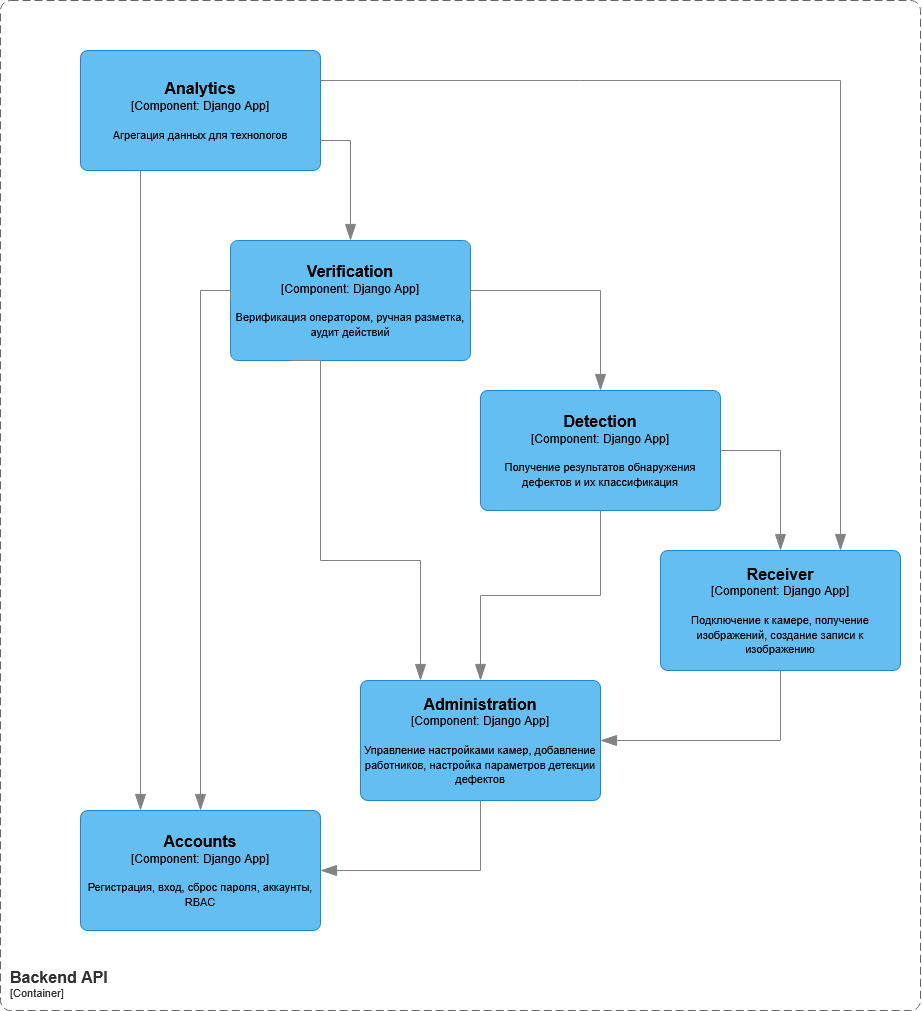

The diagram above was exported from draw.io. Its source (the exported page's mxGraphModel, read from the mxfile embedded in the PNG):
<mxGraphModel dx="2265" dy="903" grid="1" gridSize="10" guides="1" tooltips="1" connect="1" arrows="1" fold="1" page="1" pageScale="1" pageWidth="827" pageHeight="1169" math="0" shadow="0">
  <root>
    <mxCell id="0" />
    <mxCell id="1" parent="0" />
    <object placeholders="1" c4Name="Analytics" c4Type="Component" c4Technology="Django App" c4Description="Агрегация данных для технологов" label="&lt;font style=&quot;font-size: 16px&quot;&gt;&lt;b&gt;%c4Name%&lt;/b&gt;&lt;/font&gt;&lt;div&gt;[%c4Type%: %c4Technology%]&lt;/div&gt;&lt;br&gt;&lt;div&gt;&lt;font style=&quot;font-size: 11px&quot;&gt;%c4Description%&lt;/font&gt;&lt;/div&gt;" id="XOcTi8xMKtMjoSp-EkLn-1">
      <mxCell parent="1" style="rounded=1;whiteSpace=wrap;html=1;labelBackgroundColor=none;fillColor=#63BEF2;fontColor=#000000;align=center;arcSize=6;strokeColor=#2086C9;metaEdit=1;resizable=0;points=[[0.25,0,0],[0.5,0,0],[0.75,0,0],[1,0.25,0],[1,0.5,0],[1,0.75,0],[0.75,1,0],[0.5,1,0],[0.25,1,0],[0,0.75,0],[0,0.5,0],[0,0.25,0]];" vertex="1">
        <mxGeometry height="120" width="240" x="40" y="160" as="geometry" />
      </mxCell>
    </object>
    <object placeholders="1" c4Name="Detection" c4Type="Component" c4Technology="Django App" c4Description="Получение результатов обнаружения дефектов и их классификация" label="&lt;font style=&quot;font-size: 16px&quot;&gt;&lt;b&gt;%c4Name%&lt;/b&gt;&lt;/font&gt;&lt;div&gt;[%c4Type%: %c4Technology%]&lt;/div&gt;&lt;br&gt;&lt;div&gt;&lt;font style=&quot;font-size: 11px&quot;&gt;%c4Description%&lt;/font&gt;&lt;/div&gt;" id="XOcTi8xMKtMjoSp-EkLn-2">
      <mxCell parent="1" style="rounded=1;whiteSpace=wrap;html=1;labelBackgroundColor=none;fillColor=#63BEF2;fontColor=#000000;align=center;arcSize=6;strokeColor=#2086C9;metaEdit=1;resizable=0;points=[[0.25,0,0],[0.5,0,0],[0.75,0,0],[1,0.25,0],[1,0.5,0],[1,0.75,0],[0.75,1,0],[0.5,1,0],[0.25,1,0],[0,0.75,0],[0,0.5,0],[0,0.25,0]];" vertex="1">
        <mxGeometry height="120" width="240" x="440" y="500" as="geometry" />
      </mxCell>
    </object>
    <object placeholders="1" c4Name="Administration" c4Type="Component" c4Technology="Django App" c4Description="Управление настройками камер, добавление работников, настройка параметров детекции дефектов" label="&lt;font style=&quot;font-size: 16px&quot;&gt;&lt;b&gt;%c4Name%&lt;/b&gt;&lt;/font&gt;&lt;div&gt;[%c4Type%: %c4Technology%]&lt;/div&gt;&lt;br&gt;&lt;div&gt;&lt;font style=&quot;font-size: 11px&quot;&gt;%c4Description%&lt;/font&gt;&lt;/div&gt;" id="XOcTi8xMKtMjoSp-EkLn-3">
      <mxCell parent="1" style="rounded=1;whiteSpace=wrap;html=1;labelBackgroundColor=none;fillColor=#63BEF2;fontColor=#000000;align=center;arcSize=6;strokeColor=#2086C9;metaEdit=1;resizable=0;points=[[0.25,0,0],[0.5,0,0],[0.75,0,0],[1,0.25,0],[1,0.5,0],[1,0.75,0],[0.75,1,0],[0.5,1,0],[0.25,1,0],[0,0.75,0],[0,0.5,0],[0,0.25,0]];" vertex="1">
        <mxGeometry height="120" width="240" x="320" y="790" as="geometry" />
      </mxCell>
    </object>
    <object placeholders="1" c4Name="Receiver" c4Type="Component" c4Technology="Django App" c4Description="Подключение к камере, получение изображений, создание записи к изображению" label="&lt;font style=&quot;font-size: 16px&quot;&gt;&lt;b&gt;%c4Name%&lt;/b&gt;&lt;/font&gt;&lt;div&gt;[%c4Type%: %c4Technology%]&lt;/div&gt;&lt;br&gt;&lt;div&gt;&lt;font style=&quot;font-size: 11px&quot;&gt;%c4Description%&lt;/font&gt;&lt;/div&gt;" id="XOcTi8xMKtMjoSp-EkLn-4">
      <mxCell parent="1" style="rounded=1;whiteSpace=wrap;html=1;labelBackgroundColor=none;fillColor=#63BEF2;fontColor=#000000;align=center;arcSize=6;strokeColor=#2086C9;metaEdit=1;resizable=0;points=[[0.25,0,0],[0.5,0,0],[0.75,0,0],[1,0.25,0],[1,0.5,0],[1,0.75,0],[0.75,1,0],[0.5,1,0],[0.25,1,0],[0,0.75,0],[0,0.5,0],[0,0.25,0]];" vertex="1">
        <mxGeometry height="120" width="240" x="620" y="660" as="geometry" />
      </mxCell>
    </object>
    <object placeholders="1" c4Name="Accounts" c4Type="Component" c4Technology="Django App" c4Description="Регистрация, вход, сброс пароля, аккаунты, RBAC" label="&lt;font style=&quot;font-size: 16px&quot;&gt;&lt;b&gt;%c4Name%&lt;/b&gt;&lt;/font&gt;&lt;div&gt;[%c4Type%: %c4Technology%]&lt;/div&gt;&lt;br&gt;&lt;div&gt;&lt;font style=&quot;font-size: 11px&quot;&gt;%c4Description%&lt;/font&gt;&lt;/div&gt;" id="XOcTi8xMKtMjoSp-EkLn-5">
      <mxCell parent="1" style="rounded=1;whiteSpace=wrap;html=1;labelBackgroundColor=none;fillColor=#63BEF2;fontColor=#000000;align=center;arcSize=6;strokeColor=#2086C9;metaEdit=1;resizable=0;points=[[0.25,0,0],[0.5,0,0],[0.75,0,0],[1,0.25,0],[1,0.5,0],[1,0.75,0],[0.75,1,0],[0.5,1,0],[0.25,1,0],[0,0.75,0],[0,0.5,0],[0,0.25,0]];" vertex="1">
        <mxGeometry height="120" width="240" x="40" y="920" as="geometry" />
      </mxCell>
    </object>
    <object placeholders="1" c4Name="Backend API" c4Type="ContainerScopeBoundary" c4Application="Container" label="&lt;font style=&quot;font-size: 16px&quot;&gt;&lt;b&gt;&lt;div style=&quot;text-align: left&quot;&gt;%c4Name%&lt;/div&gt;&lt;/b&gt;&lt;/font&gt;&lt;div style=&quot;text-align: left&quot;&gt;[%c4Application%]&lt;/div&gt;" id="XOcTi8xMKtMjoSp-EkLn-6">
      <mxCell parent="1" style="rounded=1;fontSize=11;whiteSpace=wrap;html=1;dashed=1;arcSize=20;fillColor=none;strokeColor=#666666;fontColor=#333333;labelBackgroundColor=none;align=left;verticalAlign=bottom;labelBorderColor=none;spacingTop=0;spacing=10;dashPattern=8 4;metaEdit=1;rotatable=0;perimeter=rectanglePerimeter;noLabel=0;labelPadding=0;allowArrows=0;connectable=0;expand=0;recursiveResize=0;editable=1;pointerEvents=0;absoluteArcSize=1;points=[[0.25,0,0],[0.5,0,0],[0.75,0,0],[1,0.25,0],[1,0.5,0],[1,0.75,0],[0.75,1,0],[0.5,1,0],[0.25,1,0],[0,0.75,0],[0,0.5,0],[0,0.25,0]];" vertex="1">
        <mxGeometry height="1010" width="920" x="-40" y="110" as="geometry" />
      </mxCell>
    </object>
    <object placeholders="1" c4Type="Relationship" c4Description="Проверка прав&#10;(DIP)" label="&lt;div style=&quot;text-align: left&quot;&gt;&lt;div style=&quot;text-align: center&quot;&gt;" id="XOcTi8xMKtMjoSp-EkLn-7">
      <mxCell edge="1" parent="1" source="XOcTi8xMKtMjoSp-EkLn-1" style="endArrow=blockThin;html=1;fontSize=10;fontColor=#404040;strokeWidth=1;endFill=1;strokeColor=#828282;elbow=vertical;metaEdit=1;endSize=14;startSize=14;jumpStyle=arc;jumpSize=16;rounded=0;edgeStyle=orthogonalEdgeStyle;exitX=0.25;exitY=1;exitDx=0;exitDy=0;exitPerimeter=0;entryX=0.25;entryY=0;entryDx=0;entryDy=0;entryPerimeter=0;" target="XOcTi8xMKtMjoSp-EkLn-5">
        <mxGeometry relative="1" width="240" as="geometry">
          <Array as="points">
            <mxPoint x="100" y="320" />
            <mxPoint x="100" y="320" />
          </Array>
          <mxPoint x="10" y="910" as="sourcePoint" />
          <mxPoint x="250" y="910" as="targetPoint" />
        </mxGeometry>
      </mxCell>
    </object>
    <object placeholders="1" c4Name="Verification" c4Type="Component" c4Technology="Django App" c4Description="Верификация оператором, ручная разметка, аудит действий" label="&lt;font style=&quot;font-size: 16px&quot;&gt;&lt;b&gt;%c4Name%&lt;/b&gt;&lt;/font&gt;&lt;div&gt;[%c4Type%: %c4Technology%]&lt;/div&gt;&lt;br&gt;&lt;div&gt;&lt;font style=&quot;font-size: 11px&quot;&gt;%c4Description%&lt;/font&gt;&lt;/div&gt;" id="XOcTi8xMKtMjoSp-EkLn-15">
      <mxCell parent="1" style="rounded=1;whiteSpace=wrap;html=1;labelBackgroundColor=none;fillColor=#63BEF2;fontColor=#000000;align=center;arcSize=6;strokeColor=#2086C9;metaEdit=1;resizable=0;points=[[0.25,0,0],[0.5,0,0],[0.75,0,0],[1,0.25,0],[1,0.5,0],[1,0.75,0],[0.75,1,0],[0.5,1,0],[0.25,1,0],[0,0.75,0],[0,0.5,0],[0,0.25,0]];" vertex="1">
        <mxGeometry height="120" width="240" x="190" y="350" as="geometry" />
      </mxCell>
    </object>
    <object placeholders="1" c4Type="Relationship" c4Description="Проверка прав&#10;(DIP)" label="&lt;div style=&quot;text-align: left&quot;&gt;&lt;div style=&quot;text-align: center&quot;&gt;" id="XOcTi8xMKtMjoSp-EkLn-17">
      <mxCell edge="1" parent="1" source="XOcTi8xMKtMjoSp-EkLn-4" style="endArrow=blockThin;html=1;fontSize=10;fontColor=#404040;strokeWidth=1;endFill=1;strokeColor=#828282;elbow=vertical;metaEdit=1;endSize=14;startSize=14;jumpStyle=arc;jumpSize=16;rounded=0;edgeStyle=orthogonalEdgeStyle;exitX=0.5;exitY=1;exitDx=0;exitDy=0;exitPerimeter=0;entryX=1;entryY=0.5;entryDx=0;entryDy=0;entryPerimeter=0;" target="XOcTi8xMKtMjoSp-EkLn-3">
        <mxGeometry relative="1" width="240" as="geometry">
          <mxPoint x="260" y="570" as="sourcePoint" />
          <mxPoint x="260" y="1210" as="targetPoint" />
        </mxGeometry>
      </mxCell>
    </object>
    <object placeholders="1" c4Type="Relationship" c4Description="Проверка прав&#10;(DIP)" label="&lt;div style=&quot;text-align: left&quot;&gt;&lt;div style=&quot;text-align: center&quot;&gt;" id="XOcTi8xMKtMjoSp-EkLn-18">
      <mxCell edge="1" parent="1" source="XOcTi8xMKtMjoSp-EkLn-2" style="endArrow=blockThin;html=1;fontSize=10;fontColor=#404040;strokeWidth=1;endFill=1;strokeColor=#828282;elbow=vertical;metaEdit=1;endSize=14;startSize=14;jumpStyle=arc;jumpSize=16;rounded=0;edgeStyle=orthogonalEdgeStyle;exitX=0.5;exitY=1;exitDx=0;exitDy=0;exitPerimeter=0;entryX=0.5;entryY=0;entryDx=0;entryDy=0;entryPerimeter=0;" target="XOcTi8xMKtMjoSp-EkLn-3">
        <mxGeometry relative="1" width="240" as="geometry">
          <mxPoint x="550" y="700" as="sourcePoint" />
          <mxPoint x="440" y="800" as="targetPoint" />
        </mxGeometry>
      </mxCell>
    </object>
    <object placeholders="1" c4Type="Relationship" c4Description="Проверка прав&#10;(DIP)" label="&lt;div style=&quot;text-align: left&quot;&gt;&lt;div style=&quot;text-align: center&quot;&gt;" id="XOcTi8xMKtMjoSp-EkLn-19">
      <mxCell edge="1" parent="1" source="XOcTi8xMKtMjoSp-EkLn-2" style="endArrow=blockThin;html=1;fontSize=10;fontColor=#404040;strokeWidth=1;endFill=1;strokeColor=#828282;elbow=vertical;metaEdit=1;endSize=14;startSize=14;jumpStyle=arc;jumpSize=16;rounded=0;edgeStyle=orthogonalEdgeStyle;exitX=1;exitY=0.5;exitDx=0;exitDy=0;exitPerimeter=0;entryX=0.5;entryY=0;entryDx=0;entryDy=0;entryPerimeter=0;" target="XOcTi8xMKtMjoSp-EkLn-4">
        <mxGeometry relative="1" width="240" as="geometry">
          <mxPoint x="790" y="510" as="sourcePoint" />
          <mxPoint x="790" y="1150" as="targetPoint" />
        </mxGeometry>
      </mxCell>
    </object>
    <object placeholders="1" c4Type="Relationship" c4Description="Проверка прав&#10;(DIP)" label="&lt;div style=&quot;text-align: left&quot;&gt;&lt;div style=&quot;text-align: center&quot;&gt;" id="XOcTi8xMKtMjoSp-EkLn-22">
      <mxCell edge="1" parent="1" source="XOcTi8xMKtMjoSp-EkLn-15" style="endArrow=blockThin;html=1;fontSize=10;fontColor=#404040;strokeWidth=1;endFill=1;strokeColor=#828282;elbow=vertical;metaEdit=1;endSize=14;startSize=14;jumpStyle=arc;jumpSize=16;rounded=0;edgeStyle=orthogonalEdgeStyle;exitX=0;exitY=0.5;exitDx=0;exitDy=0;exitPerimeter=0;entryX=0.5;entryY=0;entryDx=0;entryDy=0;entryPerimeter=0;" target="XOcTi8xMKtMjoSp-EkLn-5">
        <mxGeometry relative="1" width="240" as="geometry">
          <Array as="points">
            <mxPoint x="160" y="400" />
          </Array>
          <mxPoint x="300" y="440" as="sourcePoint" />
          <mxPoint x="240" y="1080" as="targetPoint" />
        </mxGeometry>
      </mxCell>
    </object>
    <object placeholders="1" c4Type="Relationship" c4Description="Проверка прав&#10;(DIP)" label="&lt;div style=&quot;text-align: left&quot;&gt;&lt;div style=&quot;text-align: center&quot;&gt;" id="XOcTi8xMKtMjoSp-EkLn-24">
      <mxCell edge="1" parent="1" source="XOcTi8xMKtMjoSp-EkLn-15" style="endArrow=blockThin;html=1;fontSize=10;fontColor=#404040;strokeWidth=1;endFill=1;strokeColor=#828282;elbow=vertical;metaEdit=1;endSize=14;startSize=14;jumpStyle=arc;jumpSize=16;rounded=0;edgeStyle=orthogonalEdgeStyle;exitX=0.25;exitY=1;exitDx=0;exitDy=0;exitPerimeter=0;entryX=0.25;entryY=0;entryDx=0;entryDy=0;entryPerimeter=0;" target="XOcTi8xMKtMjoSp-EkLn-3">
        <mxGeometry relative="1" width="240" as="geometry">
          <Array as="points">
            <mxPoint x="280" y="670" />
            <mxPoint x="380" y="670" />
          </Array>
          <mxPoint x="420" y="670" as="sourcePoint" />
          <mxPoint x="360" y="1190" as="targetPoint" />
        </mxGeometry>
      </mxCell>
    </object>
    <object placeholders="1" c4Type="Relationship" c4Description="Проверка прав&#10;(DIP)" label="&lt;div style=&quot;text-align: left&quot;&gt;&lt;div style=&quot;text-align: center&quot;&gt;" id="XOcTi8xMKtMjoSp-EkLn-26">
      <mxCell edge="1" parent="1" source="XOcTi8xMKtMjoSp-EkLn-3" style="endArrow=blockThin;html=1;fontSize=10;fontColor=#404040;strokeWidth=1;endFill=1;strokeColor=#828282;elbow=vertical;metaEdit=1;endSize=14;startSize=14;jumpStyle=arc;jumpSize=16;rounded=0;edgeStyle=orthogonalEdgeStyle;exitX=0.5;exitY=1;exitDx=0;exitDy=0;exitPerimeter=0;entryX=1;entryY=0.5;entryDx=0;entryDy=0;entryPerimeter=0;" target="XOcTi8xMKtMjoSp-EkLn-5">
        <mxGeometry relative="1" width="240" as="geometry">
          <Array as="points">
            <mxPoint x="440" y="980" />
          </Array>
          <mxPoint x="430" y="990" as="sourcePoint" />
          <mxPoint x="370" y="1510" as="targetPoint" />
        </mxGeometry>
      </mxCell>
    </object>
    <object placeholders="1" c4Type="Relationship" c4Description="Проверка прав&#10;(DIP)" label="&lt;div style=&quot;text-align: left&quot;&gt;&lt;div style=&quot;text-align: center&quot;&gt;" id="XOcTi8xMKtMjoSp-EkLn-27">
      <mxCell edge="1" parent="1" source="XOcTi8xMKtMjoSp-EkLn-15" style="endArrow=blockThin;html=1;fontSize=10;fontColor=#404040;strokeWidth=1;endFill=1;strokeColor=#828282;elbow=vertical;metaEdit=1;endSize=14;startSize=14;jumpStyle=arc;jumpSize=16;rounded=0;edgeStyle=orthogonalEdgeStyle;exitX=1;exitY=0.5;exitDx=0;exitDy=0;exitPerimeter=0;entryX=0.5;entryY=0;entryDx=0;entryDy=0;entryPerimeter=0;" target="XOcTi8xMKtMjoSp-EkLn-2">
        <mxGeometry relative="1" width="240" as="geometry">
          <Array as="points">
            <mxPoint x="560" y="400" />
          </Array>
          <mxPoint x="630" y="380" as="sourcePoint" />
          <mxPoint x="570" y="900" as="targetPoint" />
        </mxGeometry>
      </mxCell>
    </object>
    <object placeholders="1" c4Type="Relationship" c4Description="Проверка прав&#10;(DIP)" label="&lt;div style=&quot;text-align: left&quot;&gt;&lt;div style=&quot;text-align: center&quot;&gt;" id="XOcTi8xMKtMjoSp-EkLn-29">
      <mxCell edge="1" parent="1" source="XOcTi8xMKtMjoSp-EkLn-1" style="endArrow=blockThin;html=1;fontSize=10;fontColor=#404040;strokeWidth=1;endFill=1;strokeColor=#828282;elbow=vertical;metaEdit=1;endSize=14;startSize=14;jumpStyle=arc;jumpSize=16;rounded=0;edgeStyle=orthogonalEdgeStyle;exitX=1;exitY=0.75;exitDx=0;exitDy=0;exitPerimeter=0;entryX=0.5;entryY=0;entryDx=0;entryDy=0;entryPerimeter=0;" target="XOcTi8xMKtMjoSp-EkLn-15">
        <mxGeometry relative="1" width="240" as="geometry">
          <Array as="points">
            <mxPoint x="310" y="250" />
          </Array>
          <mxPoint x="490" y="270" as="sourcePoint" />
          <mxPoint x="430" y="790" as="targetPoint" />
        </mxGeometry>
      </mxCell>
    </object>
    <object placeholders="1" c4Type="Relationship" c4Description="Проверка прав&#10;(DIP)" label="&lt;div style=&quot;text-align: left&quot;&gt;&lt;div style=&quot;text-align: center&quot;&gt;" id="XOcTi8xMKtMjoSp-EkLn-30">
      <mxCell edge="1" parent="1" source="XOcTi8xMKtMjoSp-EkLn-1" style="endArrow=blockThin;html=1;fontSize=10;fontColor=#404040;strokeWidth=1;endFill=1;strokeColor=#828282;elbow=vertical;metaEdit=1;endSize=14;startSize=14;jumpStyle=arc;jumpSize=16;rounded=0;edgeStyle=orthogonalEdgeStyle;exitX=1;exitY=0.25;exitDx=0;exitDy=0;exitPerimeter=0;entryX=0.75;entryY=0;entryDx=0;entryDy=0;entryPerimeter=0;" target="XOcTi8xMKtMjoSp-EkLn-4">
        <mxGeometry relative="1" width="240" as="geometry">
          <Array as="points">
            <mxPoint x="800" y="190" />
          </Array>
          <mxPoint x="680" y="280" as="sourcePoint" />
          <mxPoint x="620" y="800" as="targetPoint" />
        </mxGeometry>
      </mxCell>
    </object>
  </root>
</mxGraphModel>